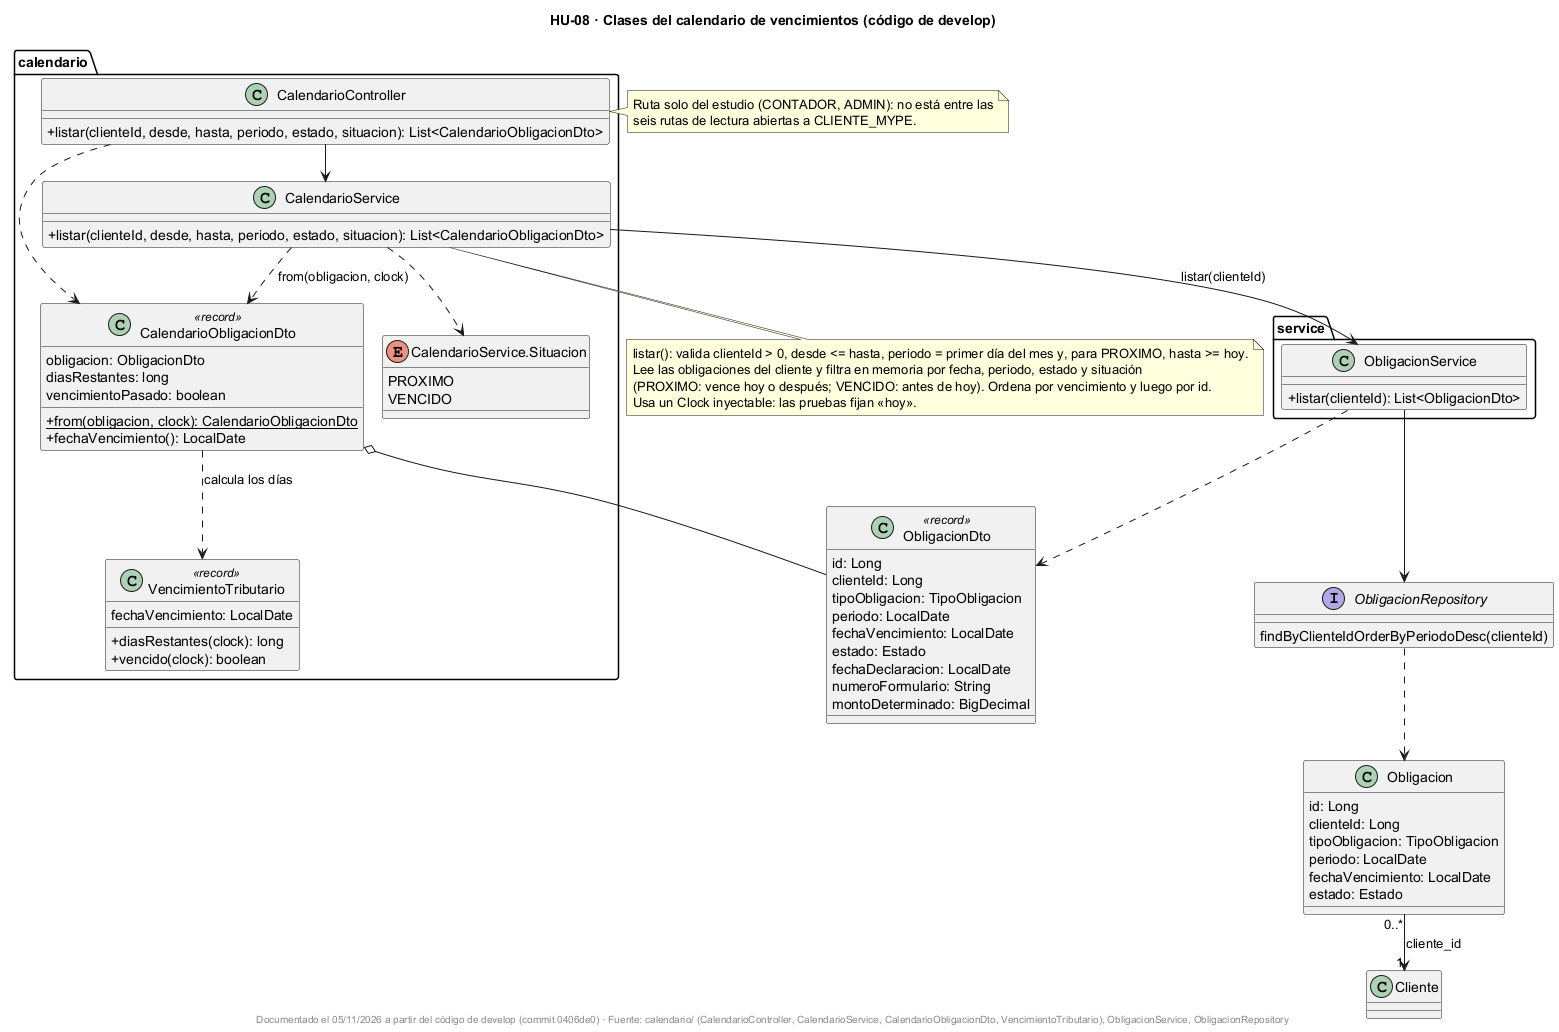

The diagram above was rendered by PlantUML. Its source (embedded in the PNG):
@startuml
!pragma layout smetana
title HU-08 · Clases del calendario de vencimientos (código de develop)
skinparam classAttributeIconSize 0
skinparam shadowing false

package "calendario" {
  class CalendarioController {
    +listar(clienteId, desde, hasta, periodo, estado, situacion): List<CalendarioObligacionDto>
  }
  class CalendarioService {
    +listar(clienteId, desde, hasta, periodo, estado, situacion): List<CalendarioObligacionDto>
  }
  enum "CalendarioService.Situacion" as Situacion {
    PROXIMO
    VENCIDO
  }
  class CalendarioObligacionDto <<record>> {
    obligacion: ObligacionDto
    diasRestantes: long
    vencimientoPasado: boolean
    +{static} from(obligacion, clock): CalendarioObligacionDto
    +fechaVencimiento(): LocalDate
  }
  class VencimientoTributario <<record>> {
    fechaVencimiento: LocalDate
    +diasRestantes(clock): long
    +vencido(clock): boolean
  }
}

package "service" {
  class ObligacionService {
    +listar(clienteId): List<ObligacionDto>
  }
}

class ObligacionDto <<record>> {
  id: Long
  clienteId: Long
  tipoObligacion: TipoObligacion
  periodo: LocalDate
  fechaVencimiento: LocalDate
  estado: Estado
  fechaDeclaracion: LocalDate
  numeroFormulario: String
  montoDeterminado: BigDecimal
}

class Obligacion {
  id: Long
  clienteId: Long
  tipoObligacion: TipoObligacion
  periodo: LocalDate
  fechaVencimiento: LocalDate
  estado: Estado
}

interface ObligacionRepository {
  findByClienteIdOrderByPeriodoDesc(clienteId)
}

CalendarioController --> CalendarioService
CalendarioController ..> CalendarioObligacionDto
CalendarioService --> ObligacionService : listar(clienteId)
CalendarioService ..> Situacion
CalendarioService ..> CalendarioObligacionDto : from(obligacion, clock)
CalendarioObligacionDto o-- ObligacionDto
CalendarioObligacionDto ..> VencimientoTributario : calcula los días
ObligacionService --> ObligacionRepository
ObligacionService ..> ObligacionDto
ObligacionRepository ..> Obligacion
Obligacion "0..*" --> "1" Cliente : cliente_id

note bottom of CalendarioService
  listar(): valida clienteId > 0, desde <= hasta, periodo = primer día del mes y, para PROXIMO, hasta >= hoy.
  Lee las obligaciones del cliente y filtra en memoria por fecha, periodo, estado y situación
  (PROXIMO: vence hoy o después; VENCIDO: antes de hoy). Ordena por vencimiento y luego por id.
  Usa un Clock inyectable: las pruebas fijan «hoy».
end note

note right of CalendarioController
  Ruta solo del estudio (CONTADOR, ADMIN): no está entre las
  seis rutas de lectura abiertas a CLIENTE_MYPE.
end note

footer Documentado el 05/11/2026 a partir del código de develop (commit 0406de0) · Fuente: calendario/ (CalendarioController, CalendarioService, CalendarioObligacionDto, VencimientoTributario), ObligacionService, ObligacionRepository
@enduml